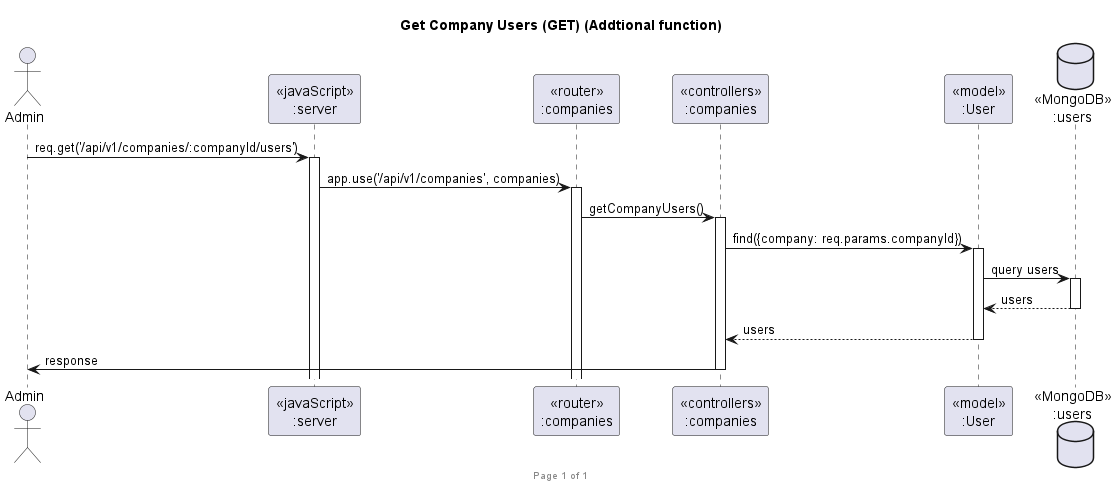

The diagram above was rendered by PlantUML. Its source (embedded in the PNG):
@startuml Get Company Users (GET) (Addtional function)

footer Page %page% of %lastpage%
title "Get Company Users (GET) (Addtional function)"

actor "Admin" as client
participant "<<javaScript>>\n:server" as server
participant "<<router>>\n:companies" as routerCompanies
participant "<<controllers>>\n:companies" as controllersCompanies
participant "<<model>>\n:User" as modelUser
database "<<MongoDB>>\n:users" as UsersDatabase

client->server ++: req.get('/api/v1/companies/:companyId/users')
server->routerCompanies ++: app.use('/api/v1/companies', companies)
routerCompanies -> controllersCompanies ++: getCompanyUsers()
controllersCompanies->modelUser ++: find({company: req.params.companyId})
modelUser ->UsersDatabase ++: query users
UsersDatabase --> modelUser --: users
controllersCompanies <-- modelUser --: users
controllersCompanies->client --: response

@enduml